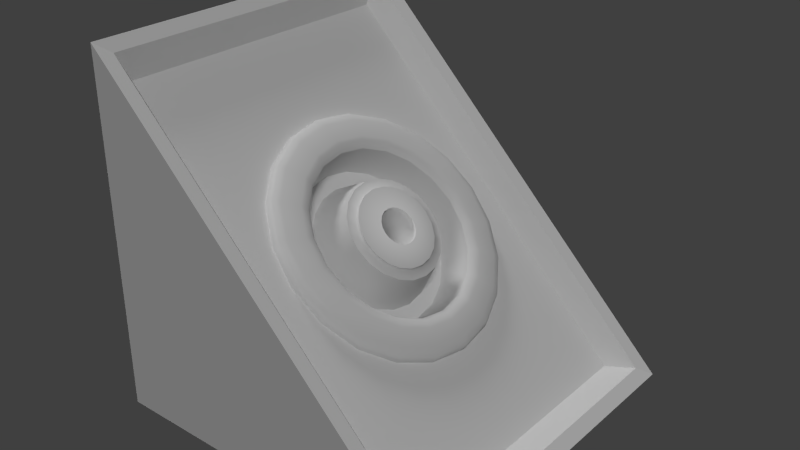 # Source: IonThrusterSlanted.blend  (saved by Blender 2.71.0; exported with 4.5.12 LTS)
import bpy
from mathutils import Matrix  # noqa: F401  (used for matrix-valued properties, if any)

bpy.ops.wm.read_factory_settings(use_empty=True)
scene = bpy.context.scene
scene.name = 'Scene'

# ---- collections
col_collection_1 = bpy.data.collections.new('Collection 1'); scene.collection.children.link(col_collection_1)

# ---- materials (node trees are filled in below, after node groups)
mat_colorable = bpy.data.materials.new('Colorable')
mat_colorable.alpha_threshold = 0.0
mat_colorable.use_transparent_shadow = False
mat_colorable.roughness = 0.5
mat_colorable.line_color = (0.0, 0.0, 0.0, 1.0)
mat_thrustsign = bpy.data.materials.new('ThrustSign')
mat_thrustsign.alpha_threshold = 0.0
mat_thrustsign.use_transparent_shadow = False
mat_thrustsign.roughness = 0.5
mat_thrustsign.line_color = (0.0, 0.0, 0.0, 1.0)
mat_emissive = bpy.data.materials.new('Emissive')
mat_emissive.alpha_threshold = 0.0
mat_emissive.use_transparent_shadow = False
mat_emissive.roughness = 0.5
mat_emissive.line_color = (0.0, 0.0, 0.0, 1.0)
mat_base = bpy.data.materials.new('Base')
mat_base.alpha_threshold = 0.0
mat_base.use_transparent_shadow = False
mat_base.roughness = 0.5
mat_base.line_color = (0.0, 0.0, 0.0, 1.0)

# ---- material node trees

# ---- world
world_world = bpy.data.worlds.new('World'); scene.world = world_world
world_world.color = (0.05088, 0.05088, 0.05088)
world_world.use_sun_shadow = False
world_world.sun_shadow_jitter_overblur = 0.0
world_world.cycles.sampling_method = 'MANUAL'
world_world.cycles.sample_map_resolution = 256

# ---- lights
light_sun = bpy.data.lights.new('Sun', 'SUN')
light_sun.transmission_factor = 0.0
light_sun.angle = 0.1993
light_sun.energy = 1.0
light_sun.shadow_buffer_clip_start = 0.5
light_sun.shadow_soft_size = 0.1
light_sun.shadow_cascade_max_distance = 1000.0
light_sun.cycles.use_multiple_importance_sampling = False
light_sun_001 = bpy.data.lights.new('Sun.001', 'SUN')
light_sun_001.transmission_factor = 0.0
light_sun_001.angle = 0.1993
light_sun_001.energy = 1.0
light_sun_001.shadow_buffer_clip_start = 0.5
light_sun_001.shadow_soft_size = 0.1
light_sun_001.shadow_cascade_max_distance = 1000.0
light_sun_001.cycles.use_multiple_importance_sampling = False

# ---- meshes
me_cube_002 = bpy.data.meshes.new('Cube.002')
me_cube_002.from_pydata([(-1.25, -1.25, 1.25), (-1.25, 1.25, 1.25), (-1.25, 1.25, -1.25), (-1.25, -1.25, -1.25), (-1.183, -1.046, 0.9778), (-1.183, 1.044, 0.9779), (-0.1015, -1.046, -0.1062), (-1.183, -0.001074, 0.9779), (-0.1015, 1.044, -0.1062), (0.9804, -0.001165, -1.19), (0.9804, 1.044, -1.19), (1.25, -1.25, -1.25), (1.25, 1.25, -1.25), (0.9805, -1.046, -1.19), (-0.4962, -0.5501, 0.2883), (-0.4962, 0.5501, 0.2883), (0.2883, -0.5501, -0.4962), (0.2883, 0.5501, -0.4962), (-0.6356, 0.0, 0.4277), (-0.104, -0.7456, -0.104), (-0.104, 0.7456, -0.104), (0.4277, 0.0, -0.6356), (-1.25, 0.0, 1.25), (0.0, 1.25, 0.0), (1.25, 0.0, -1.25), (0.0, -1.25, 0.0), (-1.187, 1.148, 1.174), (-1.187, -1.148, 1.174), (1.168, 1.148, -1.181), (1.168, -1.148, -1.181), (-1.187, 5.021e-10, 1.174), (-0.009603, 1.148, -0.003171), (-0.009603, -1.148, -0.003171), (1.168, 5.021e-10, -1.181), (-1.25, -1.25, -0.125), (-1.25, -1.25, -0.25), (-0.625, -1.25, -0.125), (-0.625, -1.25, -1.25), (-0.625, -1.25, -0.25), (-1.25, 1.25, -0.125), (-0.625, 1.25, -0.125), (-0.625, 1.25, -1.25), (-0.625, 1.25, -0.25), (-1.25, 1.25, -0.25)], [], [(0, 22, 1, 39, 43, 2, 3, 35, 34), (30, 26, 1, 22), (32, 27, 0, 25), (14, 18, 7, 4), (3, 2, 41, 12, 24, 11, 37), (18, 15, 5, 7), (19, 14, 4, 6), (20, 17, 10, 8), (15, 20, 8, 5), (27, 30, 22, 0), (26, 31, 23, 1), (7, 5, 26, 30), (6, 4, 27, 32), (8, 10, 28, 31), (9, 13, 29, 33), (4, 7, 30, 27), (5, 8, 31, 26), (9, 33, 28, 10), (31, 28, 12, 23), (33, 29, 11, 24), (35, 3, 37, 38), (39, 1, 23, 40), (21, 16, 13, 9), (17, 21, 9, 10), (16, 19, 6, 13), (29, 32, 25, 11), (28, 33, 24, 12), (13, 6, 32, 29), (0, 34, 36, 25), (36, 38, 37, 11, 25), (34, 35, 38, 36), (41, 42, 40, 23, 12), (2, 43, 42, 41), (43, 39, 40, 42)])
me_cube_002.polygons.foreach_set('material_index', [0, 0, 0, 0, 0, 0, 0, 0, 0, 0, 0, 0, 0, 0, 0, 0, 0, 0, 0, 0, 0, 0, 0, 0, 0, 0, 0, 0, 0, 0, 1, 0, 0, 1])
_uv = me_cube_002.uv_layers.new(name='UVMap')
_uv.uv.foreach_set('vector', [0.025, 0.025, 0.125, 0.025, 0.225, 0.025, 0.225, 0.125, 0.225, 0.175, 0.225, 0.225, 0.025, 0.225, 0.025, 0.175, 0.025, 0.125, 0.125, 0.03049, 0.03276, 0.03049, 0.025, 0.025, 0.125, 0.025, 0.2172, 0.125, 0.2172, 0.03049, 0.225, 0.025, 0.225, 0.125, 0.6795, 0.3154, 0.7522, 0.3414, 0.7522, 0.45, 0.6127, 0.45, 0.025, 0.025, 0.225, 0.025, 0.225, 0.075, 0.225, 0.225, 0.125, 0.225, 0.025, 0.225, 0.025, 0.075, 0.7522, 0.3414, 0.8249, 0.3154, 0.8918, 0.45, 0.7522, 0.45, 0.6537, 0.242, 0.6795, 0.3154, 0.6127, 0.45, 0.6127, 0.242, 0.8508, 0.242, 0.8249, 0.1687, 0.8918, 0.03407, 0.8918, 0.242, 0.8249, 0.3154, 0.8508, 0.242, 0.8918, 0.242, 0.8918, 0.45, 0.2172, 0.03049, 0.125, 0.03049, 0.125, 0.025, 0.225, 0.025, 0.03276, 0.03049, 0.03276, 0.125, 0.025, 0.125, 0.025, 0.025, 0.125, 0.03598, 0.04053, 0.03598, 0.03276, 0.03049, 0.125, 0.03049, 0.2095, 0.125, 0.2095, 0.03598, 0.2172, 0.03049, 0.2172, 0.125, 0.04053, 0.125, 0.04053, 0.214, 0.03276, 0.2195, 0.03276, 0.125, 0.125, 0.214, 0.2095, 0.214, 0.2172, 0.2195, 0.125, 0.2195, 0.2095, 0.03598, 0.125, 0.03598, 0.125, 0.03049, 0.2172, 0.03049, 0.04053, 0.03598, 0.04053, 0.125, 0.03276, 0.125, 0.03276, 0.03049, 0.186, 0.1652, 0.1985, 0.1066, 0.2968, 0.1063, 0.276, 0.1687, 0.03276, 0.125, 0.03276, 0.2195, 0.025, 0.225, 0.025, 0.125, 0.125, 0.2195, 0.2172, 0.2195, 0.225, 0.225, 0.125, 0.225, 0.175, 0.025, 0.225, 0.025, 0.225, 0.075, 0.145, 0.075, 0.25, 0.07501, 0.3, 0.07501, 0.25, 0.125, 0.25, 0.1, 0.7522, 0.1427, 0.6795, 0.1687, 0.6127, 0.03407, 0.7522, 0.03407, 0.8249, 0.1687, 0.7522, 0.1427, 0.7522, 0.03407, 0.8918, 0.03407, 0.6795, 0.1687, 0.6537, 0.242, 0.6127, 0.242, 0.6127, 0.03407, 0.2172, 0.2195, 0.2172, 0.125, 0.225, 0.125, 0.225, 0.225, 0.03276, 0.2195, 0.125, 0.2195, 0.125, 0.225, 0.025, 0.225, 0.2095, 0.214, 0.2095, 0.125, 0.2172, 0.125, 0.2172, 0.2195, 0.025, 0.025, 0.125, 0.025, 0.125, 0.075, 0.125, 0.125, 0.125, 0.075, 0.145, 0.075, 0.225, 0.075, 0.225, 0.225, 0.125, 0.125, -0.1087, 0.3464, -0.1087, 0.07867, 0.7962, 0.07867, 0.7962, 0.3464, 0.2, 0.1, 0.225, 0.1, 0.25, 0.1, 0.25, 0.125, 0.2, 0.175, 0.2, 0.07501, 0.225, 0.07501, 0.225, 0.1, 0.2, 0.1, 1.087, 0.6163, 1.087, 0.9088, 0.1719, 0.9088, 0.1719, 0.6163])
me_cube_002.materials.append(mat_colorable)
me_cube_002.materials.append(mat_thrustsign)
me_cube_002.use_remesh_preserve_volume = False
me_cube_002.use_remesh_preserve_attributes = False
me_cube_002.use_mirror_vertex_groups = False
me_cube_002.update()
me_ionthruster = bpy.data.meshes.new('IonThruster')
me_ionthruster.from_pydata([(-0.1245, 0.875, -0.1245), (0.06665, 0.8322, -0.3157), (0.2391, 0.7079, -0.4882), (0.376, 0.5143, -0.6251), (0.4639, 0.2704, -0.713), (0.4942, -3.825e-08, -0.7433), (0.4639, -0.2704, -0.713), (0.376, -0.5143, -0.6251), (0.2391, -0.7079, -0.4882), (0.06665, -0.8322, -0.3157), (-0.1245, -0.875, -0.1245), (-0.3157, -0.8322, 0.06665), (-0.4882, -0.7079, 0.2391), (-0.6251, -0.5143, 0.376), (-0.713, -0.2704, 0.4639), (-0.7433, 8.449e-07, 0.4942), (-0.713, 0.2704, 0.4639), (-0.6251, 0.5143, 0.376), (-0.4882, 0.7079, 0.2391), (-0.3157, 0.8322, 0.06665), (-0.2791, -0.2181, 0.1454), (0.1826, -0.1147, -0.3164), (-0.3164, 0.1147, 0.1826), (0.01419, -0.3529, -0.148), (0.08733, 0.3002, -0.2211), (-0.148, 0.3529, 0.01419), (-0.2211, -0.3002, 0.08733), (0.1955, 1.547e-08, -0.3292), (0.1454, 0.2181, -0.2791), (0.1826, 0.1147, -0.3164), (-0.06688, -0.371, -0.06688), (-0.148, -0.3529, 0.01419), (-0.2791, 0.2181, 0.1454), (-0.2211, 0.3002, 0.08733), (-0.06688, 0.371, -0.06688), (0.01419, 0.3529, -0.148), (0.1454, -0.2181, -0.2791), (0.08733, -0.3002, -0.2211), (-0.3164, -0.1147, 0.1826), (-0.3292, 3.188e-07, 0.1955), (0.03903, 0.3411, -0.1177), (-0.03933, 0.3586, -0.03933), (0.1097, 0.2901, -0.1884), (0.1658, 0.2108, -0.2445), (0.2018, 0.1108, -0.2805), (0.2142, 1.911e-08, -0.2929), (0.2018, -0.1108, -0.2805), (0.1658, -0.2108, -0.2445), (0.1097, -0.2901, -0.1884), (0.03903, -0.3411, -0.1177), (-0.03933, -0.3586, -0.03933), (-0.1177, -0.3411, 0.03903), (-0.1884, -0.2901, 0.1097), (-0.2445, -0.2108, 0.1658), (-0.2805, -0.1108, 0.2018), (-0.2929, 3.123e-07, 0.2142), (-0.2805, 0.1108, 0.2018), (-0.2445, 0.2108, 0.1658), (-0.1884, 0.2901, 0.1097), (-0.1177, 0.3411, 0.03903), (0.02376, 0.2746, -0.1024), (-0.03933, 0.2888, -0.03933), (0.08068, 0.2336, -0.1593), (0.1258, 0.1697, -0.2045), (0.1548, 0.08923, -0.2335), (0.1648, 3.334e-08, -0.2435), (0.1548, -0.08923, -0.2335), (0.1258, -0.1697, -0.2045), (0.08068, -0.2336, -0.1593), (0.02376, -0.2746, -0.1024), (-0.03933, -0.2888, -0.03933), (-0.1024, -0.2746, 0.02376), (-0.1593, -0.2336, 0.08068), (-0.2045, -0.1697, 0.1258), (-0.2335, -0.08923, 0.1548), (-0.2435, 2.28e-07, 0.1648), (-0.2335, 0.08923, 0.1548), (-0.2045, 0.1697, 0.1258), (-0.1593, 0.2336, 0.08068), (-0.1024, 0.2746, 0.02376), (0.04147, 0.2746, -0.08472), (-0.02163, 0.2888, -0.02163), (0.09838, 0.2336, -0.1416), (0.1436, 0.1697, -0.1868), (0.1726, 0.08923, -0.2158), (0.1825, 3.334e-08, -0.2258), (0.1726, -0.08923, -0.2158), (0.1436, -0.1697, -0.1868), (0.09838, -0.2336, -0.1416), (0.04147, -0.2746, -0.08472), (-0.02163, -0.2888, -0.02163), (-0.08472, -0.2746, 0.04147), (-0.1416, -0.2336, 0.09838), (-0.1868, -0.1697, 0.1436), (-0.2158, -0.08923, 0.1726), (-0.2258, 2.28e-07, 0.1825), (-0.2158, 0.08923, 0.1726), (-0.1868, 0.1697, 0.1436), (-0.1416, 0.2336, 0.09838), (-0.08472, 0.2746, 0.04147), (0.01932, 0.1241, -0.0377), (-0.009189, 0.1305, -0.009189), (0.04504, 0.1056, -0.06342), (0.06545, 0.07669, -0.08383), (0.07855, 0.04032, -0.09693), (0.08307, 4.409e-08, -0.1014), (0.07855, -0.04032, -0.09693), (0.06545, -0.07669, -0.08383), (0.04504, -0.1056, -0.06342), (0.01932, -0.1241, -0.0377), (-0.009189, -0.1305, -0.009189), (-0.0377, -0.1241, 0.01932), (-0.06342, -0.1056, 0.04504), (-0.08383, -0.07669, 0.06545), (-0.09693, -0.04032, 0.07855), (-0.1014, 2.141e-08, 0.08307), (-0.09693, 0.04032, 0.07855), (-0.08382, 0.07669, 0.06545), (-0.06342, 0.1056, 0.04504), (-0.0377, 0.1241, 0.01932), (0.01932, 0.1241, -0.0377), (-0.009189, 0.1305, -0.009189), (0.04504, 0.1056, -0.06342), (0.06545, 0.07669, -0.08383), (0.07855, 0.04032, -0.09693), (0.08307, 4.409e-08, -0.1014), (0.07855, -0.04032, -0.09693), (0.06545, -0.07669, -0.08383), (0.04504, -0.1056, -0.06342), (0.01932, -0.1241, -0.0377), (-0.009189, -0.1305, -0.009189), (-0.0377, -0.1241, 0.01932), (-0.06342, -0.1056, 0.04504), (-0.08383, -0.07669, 0.06545), (-0.09693, -0.04032, 0.07855), (-0.1014, 2.141e-08, 0.08307), (-0.09693, 0.04032, 0.07855), (-0.08382, 0.07669, 0.06545), (-0.06342, 0.1056, 0.04504), (-0.0377, 0.1241, 0.01932), (0.01932, 0.1241, -0.0377), (-0.009189, 0.1305, -0.009189), (0.04504, 0.1056, -0.06342), (0.06545, 0.07669, -0.08383), (0.07855, 0.04032, -0.09693), (0.08307, 4.409e-08, -0.1014), (0.07855, -0.04032, -0.09693), (0.06545, -0.07669, -0.08383), (0.04504, -0.1056, -0.06342), (0.01932, -0.1241, -0.0377), (-0.009189, -0.1305, -0.009189), (-0.0377, -0.1241, 0.01932), (-0.06342, -0.1056, 0.04504), (-0.08383, -0.07669, 0.06545), (-0.09693, -0.04032, 0.07855), (-0.1014, 2.141e-08, 0.08307), (-0.09693, 0.04032, 0.07855), (-0.08382, 0.07669, 0.06545), (-0.06342, 0.1056, 0.04504), (-0.0377, 0.1241, 0.01932), (-0.003447, 0.1241, -0.06046), (-0.03196, 0.1305, -0.03196), (0.02227, 0.1056, -0.08618), (0.04268, 0.07669, -0.1066), (0.05578, 0.04032, -0.1197), (0.0603, 4.409e-08, -0.1242), (0.05578, -0.04032, -0.1197), (0.04268, -0.07669, -0.1066), (0.02227, -0.1056, -0.08618), (-0.003447, -0.1241, -0.06046), (-0.03196, -0.1305, -0.03196), (-0.06046, -0.1241, -0.003447), (-0.08618, -0.1056, 0.02227), (-0.1066, -0.07669, 0.04268), (-0.1197, -0.04032, 0.05578), (-0.1242, 2.141e-08, 0.0603), (-0.1197, 0.04032, 0.05578), (-0.1066, 0.07669, 0.04268), (-0.08618, 0.1056, 0.02227), (-0.06046, 0.1241, -0.003447), (-0.1157, 0.5244, -0.3566), (-0.2362, 0.5514, -0.2362), (-0.007006, 0.4461, -0.4653), (0.07925, 0.3241, -0.5516), (0.1346, 0.1704, -0.607), (0.1537, 8.261e-09, -0.626), (0.1346, -0.1704, -0.607), (0.07925, -0.3241, -0.5516), (-0.007006, -0.4461, -0.4653), (-0.1157, -0.5244, -0.3566), (-0.2362, -0.5514, -0.2362), (-0.3566, -0.5244, -0.1157), (-0.4653, -0.4461, -0.007005), (-0.5516, -0.3241, 0.07925), (-0.607, -0.1704, 0.1346), (-0.626, 5.505e-07, 0.1537), (-0.607, 0.1704, 0.1346), (-0.5516, 0.3241, 0.07925), (-0.4653, 0.4461, -0.007006), (-0.3566, 0.5244, -0.1157), (-0.1384, 0.4255, -0.3339), (-0.2362, 0.4474, -0.2362), (-0.05024, 0.3619, -0.4221), (0.01975, 0.263, -0.4921), (0.06468, 0.1382, -0.537), (0.08016, -6.924e-09, -0.5525), (0.06468, -0.1382, -0.537), (0.01975, -0.263, -0.4921), (-0.05024, -0.3619, -0.4221), (-0.1384, -0.4255, -0.3339), (-0.2362, -0.4474, -0.2362), (-0.3339, -0.4255, -0.1384), (-0.4221, -0.3619, -0.05024), (-0.4921, -0.263, 0.01975), (-0.537, -0.1382, 0.06468), (-0.5525, 3.588e-07, 0.08016), (-0.537, 0.1382, 0.06468), (-0.4921, 0.263, 0.01975), (-0.4221, 0.3619, -0.05024), (-0.3339, 0.4255, -0.1384), (-0.05331, 0.8068, -0.05331), (-0.08575, 0.875, -0.08575), (-0.0648, 0.8551, -0.0648), (0.1054, 0.8322, -0.2769), (0.123, 0.7673, -0.2296), (0.122, 0.8132, -0.2516), (0.2779, 0.7079, -0.4494), (0.282, 0.6527, -0.3886), (0.2906, 0.6918, -0.4202), (0.4148, 0.5143, -0.5863), (0.4082, 0.4742, -0.5148), (0.4243, 0.5026, -0.5539), (0.5027, 0.2704, -0.6742), (0.4893, 0.2493, -0.5959), (0.5102, 0.2642, -0.6398), (0.533, -3.825e-08, -0.7045), (0.5172, -3.129e-08, -0.6238), (0.5398, -3.626e-08, -0.6694), (0.5027, -0.2704, -0.6742), (0.4893, -0.2493, -0.5959), (0.5102, -0.2642, -0.6398), (0.4148, -0.5143, -0.5863), (0.4082, -0.4742, -0.5148), (0.4243, -0.5026, -0.5539), (0.2779, -0.7079, -0.4494), (0.282, -0.6527, -0.3886), (0.2906, -0.6918, -0.4202), (0.1054, -0.8322, -0.2769), (0.123, -0.7673, -0.2296), (0.122, -0.8132, -0.2516), (-0.08575, -0.875, -0.08575), (-0.05331, -0.8068, -0.05331), (-0.0648, -0.8551, -0.0648), (-0.2769, -0.8322, 0.1054), (-0.2296, -0.7673, 0.123), (-0.2516, -0.8132, 0.122), (-0.4494, -0.7079, 0.2779), (-0.3886, -0.6527, 0.282), (-0.4202, -0.6918, 0.2906), (-0.5863, -0.5143, 0.4148), (-0.5148, -0.4742, 0.4082), (-0.5539, -0.5026, 0.4243), (-0.6742, -0.2704, 0.5027), (-0.5959, -0.2493, 0.4893), (-0.6398, -0.2642, 0.5102), (-0.7045, 8.449e-07, 0.533), (-0.6238, 7.79e-07, 0.5172), (-0.6694, 8.257e-07, 0.5398), (-0.6742, 0.2704, 0.5027), (-0.5959, 0.2493, 0.4893), (-0.6398, 0.2642, 0.5102), (-0.5863, 0.5143, 0.4148), (-0.5148, 0.4742, 0.4082), (-0.5539, 0.5026, 0.4243), (-0.4494, 0.7079, 0.2779), (-0.3886, 0.6527, 0.282), (-0.4202, 0.6918, 0.2906), (-0.2769, 0.8322, 0.1054), (-0.2296, 0.7673, 0.123), (-0.2516, 0.8132, 0.122), (0.1036, 0.6432, -0.1919), (0.06434, 0.5708, -0.1979), (0.08794, 0.5951, -0.1855), (-0.06679, 0.6002, -0.06679), (-0.04413, 0.6763, -0.04413), (-0.04878, 0.6257, -0.04878), (0.2369, 0.5471, -0.3252), (0.1826, 0.4855, -0.3162), (0.2113, 0.5062, -0.3088), (0.3427, 0.3975, -0.431), (0.2765, 0.3528, -0.4101), (0.3092, 0.3678, -0.4067), (0.4106, 0.209, -0.4989), (0.3368, 0.1855, -0.4704), (0.372, 0.1934, -0.4696), (0.434, -1.796e-08, -0.5223), (0.3576, -8.306e-09, -0.4911), (0.3937, -1.222e-08, -0.4912), (0.4106, -0.209, -0.4989), (0.3368, -0.1855, -0.4704), (0.372, -0.1934, -0.4696), (0.3427, -0.3975, -0.431), (0.2765, -0.3528, -0.4101), (0.3092, -0.3678, -0.4067), (0.2369, -0.5471, -0.3252), (0.1826, -0.4855, -0.3162), (0.2113, -0.5062, -0.3088), (0.1036, -0.6432, -0.1919), (0.06434, -0.5708, -0.1979), (0.08794, -0.5951, -0.1855), (-0.04413, -0.6763, -0.04413), (-0.06679, -0.6002, -0.06679), (-0.04878, -0.6257, -0.04878), (-0.1919, -0.6432, 0.1036), (-0.1979, -0.5708, 0.06434), (-0.1855, -0.5951, 0.08794), (-0.3252, -0.5471, 0.2369), (-0.3162, -0.4855, 0.1826), (-0.3088, -0.5062, 0.2113), (-0.431, -0.3975, 0.3427), (-0.4101, -0.3528, 0.2765), (-0.4067, -0.3678, 0.3092), (-0.4989, -0.209, 0.4106), (-0.4704, -0.1855, 0.3368), (-0.4696, -0.1934, 0.372), (-0.5223, 6.529e-07, 0.434), (-0.4911, 5.819e-07, 0.3576), (-0.4912, 6.048e-07, 0.3937), (-0.4989, 0.209, 0.4106), (-0.4704, 0.1855, 0.3368), (-0.4696, 0.1934, 0.372), (-0.431, 0.3975, 0.3427), (-0.4101, 0.3528, 0.2765), (-0.4067, 0.3678, 0.3092), (-0.3252, 0.5471, 0.2369), (-0.3162, 0.4855, 0.1826), (-0.3088, 0.5062, 0.2113), (-0.1919, 0.6432, 0.1036), (-0.1979, 0.5708, 0.06434), (-0.1855, 0.5951, 0.08794)], [], [(19, 277, 221, 0), (280, 286, 227, 224), (286, 289, 230, 227), (289, 292, 233, 230), (292, 295, 236, 233), (295, 298, 239, 236), (298, 301, 242, 239), (301, 304, 245, 242), (304, 307, 248, 245), (307, 310, 251, 248), (310, 313, 254, 251), (313, 316, 257, 254), (316, 319, 260, 257), (319, 322, 263, 260), (322, 325, 266, 263), (325, 328, 269, 266), (328, 331, 272, 269), (331, 334, 275, 272), (11, 253, 256, 12), (337, 284, 220, 278), (334, 337, 278, 275), (63, 62, 82, 83), (3, 229, 232, 4), (14, 262, 265, 15), (6, 238, 241, 7), (17, 271, 274, 18), (284, 280, 224, 220), (2, 226, 229, 3), (9, 247, 250, 10), (12, 256, 259, 13), (4, 232, 235, 5), (15, 265, 268, 16), (18, 274, 277, 19), (7, 241, 244, 8), (10, 250, 253, 11), (13, 259, 262, 14), (5, 235, 238, 6), (16, 268, 271, 17), (281, 283, 181, 180), (8, 244, 247, 9), (329, 326, 195, 196), (35, 24, 202, 200), (308, 305, 188, 189), (33, 25, 219, 218), (338, 335, 198, 199), (287, 281, 180, 182), (31, 26, 212, 211), (317, 314, 191, 192), (29, 27, 205, 204), (296, 293, 184, 185), (38, 39, 215, 214), (326, 323, 194, 195), (36, 37, 208, 207), (305, 302, 187, 188), (34, 35, 200, 201), (32, 33, 218, 217), (30, 31, 211, 210), (335, 332, 197, 198), (28, 29, 204, 203), (314, 311, 190, 191), (61, 60, 40, 41), (60, 62, 42, 40), (62, 63, 43, 42), (63, 64, 44, 43), (64, 65, 45, 44), (65, 66, 46, 45), (66, 67, 47, 46), (67, 68, 48, 47), (68, 69, 49, 48), (69, 70, 50, 49), (70, 71, 51, 50), (71, 72, 52, 51), (72, 73, 53, 52), (73, 74, 54, 53), (74, 75, 55, 54), (75, 76, 56, 55), (76, 77, 57, 56), (77, 78, 58, 57), (78, 79, 59, 58), (79, 61, 41, 59), (105, 104, 144, 145), (74, 73, 93, 94), (60, 61, 81, 80), (72, 71, 91, 92), (70, 69, 89, 90), (79, 78, 98, 99), (68, 67, 87, 88), (77, 76, 96, 97), (66, 65, 85, 86), (64, 63, 83, 84), (75, 74, 94, 95), (62, 60, 80, 82), (73, 72, 92, 93), (71, 70, 90, 91), (61, 79, 99, 81), (69, 68, 88, 89), (78, 77, 97, 98), (67, 66, 86, 87), (65, 64, 84, 85), (76, 75, 95, 96), (107, 108, 128, 127), (88, 87, 127, 128), (101, 100, 120, 121), (117, 118, 138, 137), (110, 111, 131, 130), (98, 97, 137, 138), (91, 90, 130, 131), (103, 104, 124, 123), (84, 83, 123, 124), (113, 114, 134, 133), (106, 107, 127, 126), (94, 93, 133, 134), (126, 127, 87, 86), (116, 117, 137, 136), (136, 137, 97, 96), (109, 110, 130, 129), (102, 103, 123, 122), (129, 130, 90, 89), (119, 101, 121, 139), (82, 80, 120, 122), (122, 123, 83, 82), (85, 84, 124, 125), (125, 126, 86, 85), (128, 129, 89, 88), (92, 91, 131, 132), (132, 133, 93, 92), (95, 94, 134, 135), (135, 136, 96, 95), (99, 98, 138, 139), (139, 121, 81, 99), (114, 115, 135, 134), (104, 105, 125, 124), (111, 112, 132, 131), (118, 119, 139, 138), (100, 102, 122, 120), (108, 109, 129, 128), (115, 116, 136, 135), (105, 106, 126, 125), (112, 113, 133, 132), (157, 156, 176, 177), (116, 115, 155, 156), (103, 102, 142, 143), (114, 113, 153, 154), (100, 101, 141, 140), (112, 111, 151, 152), (110, 109, 149, 150), (119, 118, 158, 159), (108, 107, 147, 148), (117, 116, 156, 157), (106, 105, 145, 146), (104, 103, 143, 144), (115, 114, 154, 155), (102, 100, 140, 142), (113, 112, 152, 153), (111, 110, 150, 151), (101, 119, 159, 141), (109, 108, 148, 149), (118, 117, 157, 158), (107, 106, 146, 147), (160, 161, 179, 178, 177, 176, 175, 174, 173, 172, 171, 170, 169, 168, 167, 166, 165, 164, 163, 162), (146, 145, 165, 166), (144, 143, 163, 164), (155, 154, 174, 175), (142, 140, 160, 162), (153, 152, 172, 173), (151, 150, 170, 171), (141, 159, 179, 161), (149, 148, 168, 169), (158, 157, 177, 178), (147, 146, 166, 167), (145, 144, 164, 165), (156, 155, 175, 176), (143, 142, 162, 163), (154, 153, 173, 174), (140, 141, 161, 160), (152, 151, 171, 172), (150, 149, 169, 170), (159, 158, 178, 179), (148, 147, 167, 168), (201, 200, 180, 181), (200, 202, 182, 180), (202, 203, 183, 182), (203, 204, 184, 183), (204, 205, 185, 184), (205, 206, 186, 185), (206, 207, 187, 186), (207, 208, 188, 187), (208, 209, 189, 188), (209, 210, 190, 189), (210, 211, 191, 190), (211, 212, 192, 191), (212, 213, 193, 192), (213, 214, 194, 193), (214, 215, 195, 194), (215, 216, 196, 195), (216, 217, 197, 196), (217, 218, 198, 197), (218, 219, 199, 198), (219, 201, 181, 199), (37, 23, 209, 208), (39, 22, 216, 215), (299, 296, 185, 186), (27, 21, 206, 205), (320, 317, 192, 193), (283, 338, 199, 181), (40, 42, 24, 35), (26, 20, 213, 212), (25, 34, 201, 219), (24, 28, 203, 202), (311, 308, 189, 190), (23, 30, 210, 209), (332, 329, 196, 197), (22, 32, 217, 216), (302, 299, 186, 187), (323, 320, 193, 194), (21, 36, 207, 206), (20, 38, 214, 213), (293, 290, 183, 184), (290, 287, 182, 183), (80, 81, 121, 120), (1, 223, 226, 2), (223, 221, 222, 225), (225, 222, 220, 224), (226, 223, 225, 228), (228, 225, 224, 227), (229, 226, 228, 231), (231, 228, 227, 230), (232, 229, 231, 234), (234, 231, 230, 233), (235, 232, 234, 237), (237, 234, 233, 236), (238, 235, 237, 240), (240, 237, 236, 239), (241, 238, 240, 243), (243, 240, 239, 242), (244, 241, 243, 246), (246, 243, 242, 245), (247, 244, 246, 249), (249, 246, 245, 248), (250, 247, 249, 252), (252, 249, 248, 251), (253, 250, 252, 255), (255, 252, 251, 254), (256, 253, 255, 258), (258, 255, 254, 257), (259, 256, 258, 261), (261, 258, 257, 260), (262, 259, 261, 264), (264, 261, 260, 263), (265, 262, 264, 267), (267, 264, 263, 266), (268, 265, 267, 270), (270, 267, 266, 269), (271, 268, 270, 273), (273, 270, 269, 272), (274, 271, 273, 276), (276, 273, 272, 275), (277, 274, 276, 279), (279, 276, 275, 278), (221, 277, 279, 222), (222, 279, 278, 220), (280, 284, 285, 282), (282, 285, 283, 281), (286, 280, 282, 288), (288, 282, 281, 287), (289, 286, 288, 291), (291, 288, 287, 290), (292, 289, 291, 294), (294, 291, 290, 293), (295, 292, 294, 297), (297, 294, 293, 296), (298, 295, 297, 300), (300, 297, 296, 299), (301, 298, 300, 303), (303, 300, 299, 302), (304, 301, 303, 306), (306, 303, 302, 305), (307, 304, 306, 309), (309, 306, 305, 308), (310, 307, 309, 312), (312, 309, 308, 311), (313, 310, 312, 315), (315, 312, 311, 314), (316, 313, 315, 318), (318, 315, 314, 317), (319, 316, 318, 321), (321, 318, 317, 320), (322, 319, 321, 324), (324, 321, 320, 323), (325, 322, 324, 327), (327, 324, 323, 326), (328, 325, 327, 330), (330, 327, 326, 329), (331, 328, 330, 333), (333, 330, 329, 332), (334, 331, 333, 336), (336, 333, 332, 335), (337, 334, 336, 339), (339, 336, 335, 338), (284, 337, 339, 285), (285, 339, 338, 283), (0, 221, 223, 1), (58, 59, 25, 33), (51, 52, 26, 31), (44, 45, 27, 29), (54, 55, 39, 38), (47, 48, 37, 36), (41, 40, 35, 34), (57, 58, 33, 32), (50, 51, 31, 30), (43, 44, 29, 28), (48, 49, 23, 37), (55, 56, 22, 39), (45, 46, 21, 27), (52, 53, 20, 26), (59, 41, 34, 25), (42, 43, 28, 24), (49, 50, 30, 23), (56, 57, 32, 22), (46, 47, 36, 21), (53, 54, 38, 20)])
me_ionthruster.polygons.foreach_set('use_smooth', [True] * 321)
me_ionthruster.polygons.foreach_set('material_index', [2, 0, 0, 0, 0, 0, 0, 0, 0, 0, 0, 0, 0, 0, 0, 0, 0, 0, 2, 0, 0, 0, 2, 2, 2, 2, 0, 2, 2, 2, 2, 2, 2, 2, 2, 2, 2, 2, 1, 2, 1, 1, 1, 1, 1, 1, 1, 1, 1, 1, 1, 1, 1, 1, 1, 1, 1, 1, 1, 1, 2, 2, 2, 2, 2, 2, 2, 2, 2, 2, 2, 2, 2, 2, 2, 2, 2, 2, 2, 2, 0, 0, 0, 0, 0, 0, 0, 0, 0, 0, 0, 0, 0, 0, 0, 0, 0, 0, 0, 0, 0, 0, 0, 0, 0, 0, 0, 0, 0, 0, 0, 0, 0, 0, 0, 0, 0, 0, 0, 0, 0, 0, 0, 0, 0, 0, 0, 0, 0, 0, 0, 0, 0, 0, 0, 0, 0, 0, 0, 0, 0, 0, 0, 0, 0, 0, 0, 0, 0, 0, 0, 0, 0, 0, 0, 0, 0, 0, 0, 1, 0, 0, 0, 0, 0, 0, 0, 0, 0, 0, 0, 0, 0, 0, 0, 0, 0, 0, 0, 1, 1, 1, 1, 1, 1, 1, 1, 1, 1, 1, 1, 1, 1, 1, 1, 1, 1, 1, 1, 1, 1, 1, 1, 1, 1, 2, 1, 1, 1, 1, 1, 1, 1, 1, 1, 1, 1, 1, 1, 0, 2, 0, 0, 0, 0, 0, 0, 0, 0, 0, 0, 0, 0, 0, 0, 0, 0, 0, 0, 0, 0, 0, 0, 0, 0, 0, 0, 0, 0, 0, 0, 0, 0, 0, 0, 0, 0, 0, 0, 0, 0, 0, 0, 0, 0, 0, 0, 0, 0, 0, 0, 0, 0, 0, 0, 0, 0, 0, 0, 0, 0, 0, 0, 0, 0, 0, 0, 0, 0, 0, 0, 0, 0, 0, 0, 0, 0, 0, 0, 0, 0, 2, 2, 2, 2, 2, 2, 2, 2, 2, 2, 2, 2, 2, 2, 2, 2, 2, 2, 2, 2])
_k = set([(40, 41), (40, 42), (41, 59), (42, 43), (43, 44), (44, 45), (45, 46), (46, 47), (47, 48), (48, 49), (49, 50), (50, 51), (51, 52), (52, 53), (53, 54), (54, 55), (55, 56), (56, 57), (57, 58), (58, 59), (80, 81), (80, 82), (81, 99), (82, 83), (83, 84), (84, 85), (85, 86), (86, 87), (87, 88), (88, 89), (89, 90), (90, 91), (91, 92), (92, 93), (93, 94), (94, 95), (95, 96), (96, 97), (97, 98), (98, 99), (180, 181), (180, 182), (181, 199), (182, 183), (183, 184), (184, 185), (185, 186), (186, 187), (187, 188), (188, 189), (189, 190), (190, 191), (191, 192), (192, 193), (193, 194), (194, 195), (195, 196), (196, 197), (197, 198), (198, 199), (200, 201), (200, 202), (201, 219), (202, 203), (203, 204), (204, 205), (205, 206), (206, 207), (207, 208), (208, 209), (209, 210), (210, 211), (211, 212), (212, 213), (213, 214), (214, 215), (215, 216), (216, 217), (217, 218), (218, 219), (281, 283), (281, 287), (283, 338), (287, 290), (290, 293), (293, 296), (296, 299), (299, 302), (302, 305), (305, 308), (308, 311), (311, 314), (314, 317), (317, 320), (320, 323), (323, 326), (326, 329), (329, 332), (332, 335), (335, 338)])
me_ionthruster.attributes.new('sharp_edge', 'BOOLEAN', 'EDGE').data.foreach_set('value', [ (min(e.vertices), max(e.vertices)) in _k for e in me_ionthruster.edges])
_uv = me_ionthruster.uv_layers.new(name='UVMap')
_uv.uv.foreach_set('vector', [0.5868, 0.3026, 0.5833, 0.2956, 0.605, 0.2885, 0.6061, 0.2962, 0.1843, 0.1713, 0.2044, 0.1779, 0.2023, 0.191, 0.1782, 0.1831, 0.2044, 0.1779, 0.2256, 0.1779, 0.2277, 0.1911, 0.2023, 0.191, 0.2256, 0.1779, 0.2458, 0.1714, 0.2519, 0.1833, 0.2277, 0.1911, 0.2458, 0.1714, 0.263, 0.1589, 0.2724, 0.1683, 0.2519, 0.1833, 0.263, 0.1589, 0.2755, 0.1417, 0.2874, 0.1477, 0.2724, 0.1683, 0.2755, 0.1417, 0.282, 0.1215, 0.2951, 0.1236, 0.2874, 0.1477, 0.282, 0.1215, 0.2819, 0.1004, 0.295, 0.09827, 0.2951, 0.1236, 0.2819, 0.1004, 0.2754, 0.08039, 0.2871, 0.07434, 0.295, 0.09827, 0.2754, 0.08039, 0.263, 0.06347, 0.2722, 0.05411, 0.2871, 0.07434, 0.263, 0.06347, 0.246, 0.05132, 0.2518, 0.03956, 0.2722, 0.05411, 0.246, 0.05132, 0.2259, 0.04519, 0.2279, 0.03202, 0.2518, 0.03956, 0.2259, 0.04519, 0.2045, 0.04523, 0.2025, 0.03204, 0.2279, 0.03202, 0.2045, 0.04523, 0.1843, 0.05158, 0.1784, 0.03974, 0.2025, 0.03204, 0.1843, 0.05158, 0.1672, 0.06382, 0.1579, 0.05448, 0.1784, 0.03974, 0.1672, 0.06382, 0.1549, 0.08077, 0.1431, 0.07479, 0.1579, 0.05448, 0.1549, 0.08077, 0.1484, 0.1007, 0.1353, 0.09869, 0.1431, 0.07479, 0.1484, 0.1007, 0.1484, 0.1218, 0.1353, 0.1238, 0.1353, 0.09869, 0.6062, 0.4259, 0.6049, 0.4336, 0.5832, 0.4266, 0.5869, 0.4197, 0.1548, 0.1418, 0.1672, 0.1589, 0.1578, 0.1682, 0.143, 0.1478, 0.1484, 0.1218, 0.1548, 0.1418, 0.143, 0.1478, 0.1353, 0.1238, 0.3956, 0.05913, 0.4124, 0.05921, 0.4113, 0.06688, 0.3969, 0.06679, 0.6615, 0.3145, 0.6672, 0.3092, 0.6798, 0.3278, 0.6728, 0.3309, 0.5584, 0.3912, 0.5513, 0.3946, 0.5443, 0.3728, 0.5521, 0.3716, 0.6773, 0.3705, 0.685, 0.3717, 0.6791, 0.3934, 0.6722, 0.3901, 0.5583, 0.3315, 0.5513, 0.3278, 0.5648, 0.3092, 0.5703, 0.3148, 0.1672, 0.1589, 0.1843, 0.1713, 0.1782, 0.1831, 0.1578, 0.1682, 0.6455, 0.3025, 0.6492, 0.2958, 0.6672, 0.3092, 0.6615, 0.3145, 0.6453, 0.4191, 0.6488, 0.4259, 0.6275, 0.4333, 0.6263, 0.4257, 0.5869, 0.4197, 0.5832, 0.4266, 0.5648, 0.4132, 0.5704, 0.4078, 0.6728, 0.3309, 0.6798, 0.3278, 0.6858, 0.3493, 0.6782, 0.3501, 0.5521, 0.3716, 0.5443, 0.3728, 0.5443, 0.3497, 0.552, 0.3511, 0.5703, 0.3148, 0.5648, 0.3092, 0.5833, 0.2956, 0.5868, 0.3026, 0.6722, 0.3901, 0.6791, 0.3934, 0.6667, 0.4122, 0.6611, 0.4068, 0.6263, 0.4257, 0.6275, 0.4333, 0.6049, 0.4336, 0.6062, 0.4259, 0.5704, 0.4078, 0.5648, 0.4132, 0.5513, 0.3946, 0.5584, 0.3912, 0.6782, 0.3501, 0.6858, 0.3493, 0.685, 0.3717, 0.6773, 0.3705, 0.552, 0.3511, 0.5443, 0.3497, 0.5513, 0.3278, 0.5583, 0.3315, 0.5764, 0.5834, 0.6111, 0.558, 0.6454, 0.6218, 0.6286, 0.6334, 0.6611, 0.4068, 0.6667, 0.4122, 0.6488, 0.4259, 0.6453, 0.4191, 0.7713, 0.5831, 0.7967, 0.618, 0.7327, 0.6523, 0.721, 0.6354, 0.6618, 0.6669, 0.6583, 0.6714, 0.6271, 0.6556, 0.6371, 0.6423, 0.6952, 0.8171, 0.652, 0.8169, 0.662, 0.7452, 0.6825, 0.7457, 0.6775, 0.6627, 0.6719, 0.6624, 0.6666, 0.628, 0.6832, 0.6284, 0.6521, 0.5446, 0.6952, 0.5445, 0.6854, 0.6163, 0.665, 0.6158, 0.5512, 0.6183, 0.5764, 0.5834, 0.6286, 0.6334, 0.6163, 0.6497, 0.6858, 0.6946, 0.6894, 0.6901, 0.7205, 0.706, 0.7104, 0.7193, 0.7967, 0.7435, 0.7713, 0.7784, 0.7189, 0.7282, 0.7314, 0.7119, 0.6561, 0.6827, 0.6573, 0.6883, 0.626, 0.7038, 0.6213, 0.6879, 0.5511, 0.7432, 0.5379, 0.7022, 0.6091, 0.6895, 0.6149, 0.7091, 0.6918, 0.6789, 0.6903, 0.6733, 0.7216, 0.6577, 0.7264, 0.6736, 0.7967, 0.618, 0.8101, 0.6591, 0.7386, 0.672, 0.7327, 0.6523, 0.6646, 0.6968, 0.6699, 0.6989, 0.6642, 0.7331, 0.6486, 0.7276, 0.652, 0.8169, 0.6111, 0.8035, 0.6427, 0.7384, 0.662, 0.7452, 0.6664, 0.6638, 0.6618, 0.6669, 0.6371, 0.6423, 0.6508, 0.6328, 0.6828, 0.6648, 0.6775, 0.6627, 0.6832, 0.6284, 0.6989, 0.6339, 0.681, 0.6977, 0.6858, 0.6946, 0.7104, 0.7193, 0.6968, 0.7287, 0.6952, 0.5445, 0.7363, 0.5577, 0.7047, 0.623, 0.6854, 0.6163, 0.6563, 0.6768, 0.6561, 0.6827, 0.6213, 0.6879, 0.6217, 0.6712, 0.7713, 0.7784, 0.7363, 0.8038, 0.7021, 0.7398, 0.7189, 0.7282, 0.8473, 0.2739, 0.8735, 0.2551, 0.8913, 0.2728, 0.8587, 0.2962, 0.8735, 0.2551, 0.8926, 0.2291, 0.9149, 0.2404, 0.8913, 0.2728, 0.8926, 0.2291, 0.9027, 0.1985, 0.9275, 0.2023, 0.9149, 0.2404, 0.9027, 0.1985, 0.9029, 0.1663, 0.9276, 0.1622, 0.9275, 0.2023, 0.9029, 0.1663, 0.8931, 0.1355, 0.9154, 0.1241, 0.9276, 0.1622, 0.8931, 0.1355, 0.8743, 0.1094, 0.8919, 0.09154, 0.9154, 0.1241, 0.8743, 0.1094, 0.8483, 0.09025, 0.8596, 0.06786, 0.8919, 0.09154, 0.8483, 0.09025, 0.8177, 0.08011, 0.8215, 0.05534, 0.8596, 0.06786, 0.8177, 0.08011, 0.7854, 0.07993, 0.7814, 0.05519, 0.8215, 0.05534, 0.7854, 0.07993, 0.7547, 0.08973, 0.7432, 0.06744, 0.7814, 0.05519, 0.7547, 0.08973, 0.7285, 0.1085, 0.7107, 0.09089, 0.7432, 0.06744, 0.7285, 0.1085, 0.7094, 0.1345, 0.687, 0.1232, 0.7107, 0.09089, 0.7094, 0.1345, 0.6993, 0.1651, 0.6745, 0.1613, 0.687, 0.1232, 0.6993, 0.1651, 0.6991, 0.1974, 0.6743, 0.2014, 0.6745, 0.1613, 0.6991, 0.1974, 0.7089, 0.2281, 0.6866, 0.2396, 0.6743, 0.2014, 0.7089, 0.2281, 0.7277, 0.2543, 0.71, 0.2721, 0.6866, 0.2396, 0.7277, 0.2543, 0.7537, 0.2734, 0.7424, 0.2958, 0.71, 0.2721, 0.7537, 0.2734, 0.7843, 0.2835, 0.7805, 0.3083, 0.7424, 0.2958, 0.7843, 0.2835, 0.8165, 0.2837, 0.8206, 0.3085, 0.7805, 0.3083, 0.8165, 0.2837, 0.8473, 0.2739, 0.8587, 0.2962, 0.8206, 0.3085, 0.3893, 0.09747, 0.3945, 0.09371, 0.3945, 0.09381, 0.3893, 0.09755, 0.4287, 0.1604, 0.4126, 0.1657, 0.4112, 0.158, 0.425, 0.1535, 0.4284, 0.06444, 0.4419, 0.07429, 0.4366, 0.07987, 0.425, 0.07139, 0.3956, 0.1657, 0.3795, 0.1604, 0.3829, 0.1534, 0.3967, 0.158, 0.3658, 0.1504, 0.3558, 0.1367, 0.3628, 0.1331, 0.3712, 0.1448, 0.4519, 0.08782, 0.4572, 0.1037, 0.4495, 0.1051, 0.445, 0.09148, 0.3507, 0.1206, 0.3507, 0.1037, 0.3584, 0.1048, 0.3584, 0.1193, 0.4573, 0.1206, 0.4522, 0.1367, 0.4452, 0.1333, 0.4496, 0.1195, 0.356, 0.08769, 0.3659, 0.0741, 0.3715, 0.07952, 0.363, 0.09113, 0.3796, 0.06426, 0.3956, 0.05913, 0.3969, 0.06679, 0.3832, 0.07114, 0.4424, 0.1504, 0.4287, 0.1604, 0.425, 0.1535, 0.4367, 0.145, 0.4124, 0.05921, 0.4284, 0.06444, 0.425, 0.07139, 0.4113, 0.06688, 0.4126, 0.1657, 0.3956, 0.1657, 0.3967, 0.158, 0.4112, 0.158, 0.3795, 0.1604, 0.3658, 0.1504, 0.3712, 0.1448, 0.3829, 0.1534, 0.4419, 0.07429, 0.4519, 0.08782, 0.445, 0.09148, 0.4366, 0.07987, 0.3558, 0.1367, 0.3507, 0.1206, 0.3584, 0.1193, 0.3628, 0.1331, 0.4572, 0.1037, 0.4573, 0.1206, 0.4496, 0.1195, 0.4495, 0.1051, 0.3507, 0.1037, 0.356, 0.08769, 0.363, 0.09113, 0.3584, 0.1048, 0.3659, 0.0741, 0.3796, 0.06426, 0.3832, 0.07114, 0.3715, 0.07952, 0.4522, 0.1367, 0.4424, 0.1504, 0.4367, 0.145, 0.4452, 0.1333, 0.3835, 0.1089, 0.3835, 0.1154, 0.3834, 0.1154, 0.3833, 0.1088, 0.3584, 0.1193, 0.3584, 0.1048, 0.3833, 0.1088, 0.3834, 0.1154, 0.4186, 0.09781, 0.4133, 0.09396, 0.4134, 0.09386, 0.4187, 0.09773, 0.4246, 0.1157, 0.4245, 0.1092, 0.4247, 0.1092, 0.4247, 0.1157, 0.3893, 0.1269, 0.3946, 0.1308, 0.3946, 0.1309, 0.3893, 0.127, 0.4495, 0.1051, 0.4496, 0.1195, 0.4247, 0.1157, 0.4247, 0.1092, 0.3829, 0.1534, 0.3712, 0.1448, 0.3893, 0.127, 0.3946, 0.1309, 0.4007, 0.09179, 0.3945, 0.09371, 0.3944, 0.09361, 0.4006, 0.09168, 0.3832, 0.07114, 0.3969, 0.06679, 0.4006, 0.09168, 0.3944, 0.09361, 0.4074, 0.1329, 0.4136, 0.1309, 0.4136, 0.131, 0.4074, 0.133, 0.3855, 0.1027, 0.3835, 0.1089, 0.3833, 0.1088, 0.3854, 0.1026, 0.425, 0.1535, 0.4112, 0.158, 0.4074, 0.133, 0.4136, 0.131, 0.3854, 0.1026, 0.3833, 0.1088, 0.3584, 0.1048, 0.363, 0.09113, 0.4226, 0.1218, 0.4246, 0.1157, 0.4247, 0.1157, 0.4228, 0.1219, 0.4228, 0.1219, 0.4247, 0.1157, 0.4496, 0.1195, 0.4452, 0.1333, 0.3855, 0.1216, 0.3893, 0.1269, 0.3893, 0.127, 0.3854, 0.1216, 0.4071, 0.09188, 0.4007, 0.09179, 0.4006, 0.09168, 0.4071, 0.09177, 0.3854, 0.1216, 0.3893, 0.127, 0.3712, 0.1448, 0.3628, 0.1331, 0.4225, 0.103, 0.4186, 0.09781, 0.4187, 0.09773, 0.4226, 0.103, 0.4113, 0.06688, 0.425, 0.07139, 0.4134, 0.09386, 0.4071, 0.09177, 0.4071, 0.09177, 0.4006, 0.09168, 0.3969, 0.06679, 0.4113, 0.06688, 0.3715, 0.07952, 0.3832, 0.07114, 0.3944, 0.09361, 0.3892, 0.09739, 0.3892, 0.09739, 0.3854, 0.1026, 0.363, 0.09113, 0.3715, 0.07952, 0.3834, 0.1154, 0.3854, 0.1216, 0.3628, 0.1331, 0.3584, 0.1193, 0.3967, 0.158, 0.3829, 0.1534, 0.3946, 0.1309, 0.4008, 0.1329, 0.4008, 0.1329, 0.4074, 0.133, 0.4112, 0.158, 0.3967, 0.158, 0.4367, 0.145, 0.425, 0.1535, 0.4136, 0.131, 0.4189, 0.1272, 0.4189, 0.1272, 0.4228, 0.1219, 0.4452, 0.1333, 0.4367, 0.145, 0.445, 0.09148, 0.4495, 0.1051, 0.4247, 0.1092, 0.4226, 0.103, 0.4226, 0.103, 0.4187, 0.09773, 0.4366, 0.07987, 0.445, 0.09148, 0.4136, 0.1309, 0.4188, 0.1271, 0.4189, 0.1272, 0.4136, 0.131, 0.3945, 0.09371, 0.3893, 0.09747, 0.3892, 0.09739, 0.3944, 0.09361, 0.3946, 0.1308, 0.4008, 0.1328, 0.4008, 0.1329, 0.3946, 0.1309, 0.4245, 0.1092, 0.4225, 0.103, 0.4226, 0.103, 0.4247, 0.1092, 0.4133, 0.09396, 0.4071, 0.09188, 0.4071, 0.09177, 0.4134, 0.09386, 0.3835, 0.1154, 0.3855, 0.1216, 0.3854, 0.1216, 0.3834, 0.1154, 0.4188, 0.1271, 0.4226, 0.1218, 0.4228, 0.1219, 0.4189, 0.1272, 0.3893, 0.09747, 0.3855, 0.1027, 0.3854, 0.1026, 0.3892, 0.09739, 0.4008, 0.1328, 0.4074, 0.1329, 0.4074, 0.133, 0.4008, 0.1329, 0.4245, 0.1157, 0.4225, 0.1218, 0.416, 0.1186, 0.4173, 0.1147, 0.4226, 0.1218, 0.4188, 0.1271, 0.4188, 0.127, 0.4225, 0.1218, 0.4007, 0.09179, 0.4071, 0.09188, 0.4071, 0.09199, 0.4007, 0.0919, 0.4136, 0.1309, 0.4074, 0.1329, 0.4074, 0.1327, 0.4135, 0.1308, 0.4133, 0.09396, 0.4186, 0.09781, 0.4185, 0.09789, 0.4133, 0.09406, 0.4008, 0.1328, 0.3946, 0.1308, 0.3947, 0.1306, 0.4009, 0.1327, 0.3893, 0.1269, 0.3855, 0.1216, 0.3856, 0.1215, 0.3894, 0.1268, 0.4225, 0.103, 0.4245, 0.1092, 0.4244, 0.1092, 0.4224, 0.1031, 0.3835, 0.1154, 0.3835, 0.1089, 0.3836, 0.1089, 0.3836, 0.1153, 0.4246, 0.1157, 0.4226, 0.1218, 0.4225, 0.1218, 0.4245, 0.1157, 0.3855, 0.1027, 0.3893, 0.09747, 0.3893, 0.09755, 0.3856, 0.1027, 0.3945, 0.09371, 0.4007, 0.09179, 0.4007, 0.0919, 0.3945, 0.09381, 0.4188, 0.1271, 0.4136, 0.1309, 0.4135, 0.1308, 0.4188, 0.127, 0.4071, 0.09188, 0.4133, 0.09396, 0.4133, 0.09406, 0.4071, 0.09199, 0.4074, 0.1329, 0.4008, 0.1328, 0.4009, 0.1327, 0.4074, 0.1327, 0.3946, 0.1308, 0.3893, 0.1269, 0.3894, 0.1268, 0.3947, 0.1306, 0.4186, 0.09781, 0.4225, 0.103, 0.4224, 0.1031, 0.4185, 0.09789, 0.3855, 0.1216, 0.3835, 0.1154, 0.3836, 0.1153, 0.3856, 0.1215, 0.4245, 0.1092, 0.4246, 0.1157, 0.4245, 0.1157, 0.4244, 0.1092, 0.3835, 0.1089, 0.3855, 0.1027, 0.3856, 0.1027, 0.3836, 0.1089, 0.9152, 0.7462, 0.9294, 0.7565, 0.9398, 0.7708, 0.9452, 0.7875, 0.9452, 0.8052, 0.9398, 0.8219, 0.9294, 0.8362, 0.9152, 0.8465, 0.8984, 0.852, 0.8808, 0.852, 0.864, 0.8465, 0.8498, 0.8362, 0.8394, 0.8219, 0.834, 0.8052, 0.834, 0.7875, 0.8394, 0.7708, 0.8498, 0.7565, 0.864, 0.7462, 0.8808, 0.7407, 0.8984, 0.7407, 0.3856, 0.1027, 0.3893, 0.09755, 0.3946, 0.1026, 0.3921, 0.1059, 0.3945, 0.09381, 0.4007, 0.0919, 0.4018, 0.09913, 0.3979, 0.1003, 0.4188, 0.127, 0.4135, 0.1308, 0.4101, 0.1242, 0.4135, 0.1219, 0.4071, 0.09199, 0.4133, 0.09406, 0.4099, 0.1007, 0.4059, 0.09931, 0.4074, 0.1327, 0.4009, 0.1327, 0.4019, 0.1254, 0.4061, 0.1254, 0.3947, 0.1306, 0.3894, 0.1268, 0.3946, 0.1214, 0.398, 0.124, 0.4185, 0.09789, 0.4224, 0.1031, 0.4159, 0.1067, 0.4133, 0.1034, 0.3856, 0.1215, 0.3836, 0.1153, 0.3909, 0.114, 0.3922, 0.118, 0.4244, 0.1092, 0.4245, 0.1157, 0.4173, 0.1147, 0.4172, 0.1106, 0.3836, 0.1089, 0.3856, 0.1027, 0.3921, 0.1059, 0.3909, 0.1098, 0.3893, 0.09755, 0.3945, 0.09381, 0.3979, 0.1003, 0.3946, 0.1026, 0.4225, 0.1218, 0.4188, 0.127, 0.4135, 0.1219, 0.416, 0.1186, 0.4007, 0.0919, 0.4071, 0.09199, 0.4059, 0.09931, 0.4018, 0.09913, 0.4135, 0.1308, 0.4074, 0.1327, 0.4061, 0.1254, 0.4101, 0.1242, 0.4133, 0.09406, 0.4185, 0.09789, 0.4133, 0.1034, 0.4099, 0.1007, 0.4009, 0.1327, 0.3947, 0.1306, 0.398, 0.124, 0.4019, 0.1254, 0.3894, 0.1268, 0.3856, 0.1215, 0.3922, 0.118, 0.3946, 0.1214, 0.4224, 0.1031, 0.4244, 0.1092, 0.4172, 0.1106, 0.4159, 0.1067, 0.3836, 0.1153, 0.3836, 0.1089, 0.3909, 0.1098, 0.3909, 0.114, 0.6508, 0.6328, 0.6371, 0.6423, 0.6286, 0.6334, 0.6454, 0.6218, 0.6371, 0.6423, 0.6271, 0.6556, 0.6163, 0.6497, 0.6286, 0.6334, 0.6271, 0.6556, 0.6217, 0.6712, 0.6096, 0.669, 0.6163, 0.6497, 0.6217, 0.6712, 0.6213, 0.6879, 0.6091, 0.6895, 0.6096, 0.669, 0.6213, 0.6879, 0.626, 0.7038, 0.6149, 0.7091, 0.6091, 0.6895, 0.626, 0.7038, 0.6354, 0.7175, 0.6265, 0.726, 0.6149, 0.7091, 0.6354, 0.7175, 0.6486, 0.7276, 0.6427, 0.7384, 0.6265, 0.726, 0.6486, 0.7276, 0.6642, 0.7331, 0.662, 0.7452, 0.6427, 0.7384, 0.6642, 0.7331, 0.6808, 0.7335, 0.6825, 0.7457, 0.662, 0.7452, 0.6808, 0.7335, 0.6968, 0.7287, 0.7021, 0.7398, 0.6825, 0.7457, 0.6968, 0.7287, 0.7104, 0.7193, 0.7189, 0.7282, 0.7021, 0.7398, 0.7104, 0.7193, 0.7205, 0.706, 0.7314, 0.7119, 0.7189, 0.7282, 0.7205, 0.706, 0.726, 0.6903, 0.7381, 0.6925, 0.7314, 0.7119, 0.726, 0.6903, 0.7264, 0.6736, 0.7386, 0.672, 0.7381, 0.6925, 0.7264, 0.6736, 0.7216, 0.6577, 0.7327, 0.6523, 0.7386, 0.672, 0.7216, 0.6577, 0.7121, 0.644, 0.721, 0.6354, 0.7327, 0.6523, 0.7121, 0.644, 0.6989, 0.6339, 0.7047, 0.623, 0.721, 0.6354, 0.6989, 0.6339, 0.6832, 0.6284, 0.6854, 0.6163, 0.7047, 0.623, 0.6832, 0.6284, 0.6666, 0.628, 0.665, 0.6158, 0.6854, 0.6163, 0.6666, 0.628, 0.6508, 0.6328, 0.6454, 0.6218, 0.665, 0.6158, 0.6699, 0.6989, 0.6755, 0.6992, 0.6808, 0.7335, 0.6642, 0.7331, 0.6903, 0.6733, 0.6872, 0.6685, 0.7121, 0.644, 0.7216, 0.6577, 0.5763, 0.7781, 0.5511, 0.7432, 0.6149, 0.7091, 0.6265, 0.726, 0.6573, 0.6883, 0.6603, 0.6932, 0.6354, 0.7175, 0.626, 0.7038, 0.8101, 0.7024, 0.7967, 0.7435, 0.7314, 0.7119, 0.7381, 0.6925, 0.6111, 0.558, 0.6521, 0.5446, 0.665, 0.6158, 0.6454, 0.6218, 0.8913, 0.2728, 0.9149, 0.2404, 0.9396, 0.2524, 0.9109, 0.2918, 0.6894, 0.6901, 0.6915, 0.6847, 0.726, 0.6903, 0.7205, 0.706, 0.6719, 0.6624, 0.6664, 0.6638, 0.6508, 0.6328, 0.6666, 0.628, 0.6583, 0.6714, 0.6563, 0.6768, 0.6217, 0.6712, 0.6271, 0.6556, 0.7363, 0.8038, 0.6952, 0.8171, 0.6825, 0.7457, 0.7021, 0.7398, 0.6755, 0.6992, 0.681, 0.6977, 0.6968, 0.7287, 0.6808, 0.7335, 0.7363, 0.5577, 0.7713, 0.5831, 0.721, 0.6354, 0.7047, 0.623, 0.6872, 0.6685, 0.6828, 0.6648, 0.6989, 0.6339, 0.7121, 0.644, 0.6111, 0.8035, 0.5763, 0.7781, 0.6265, 0.726, 0.6427, 0.7384, 0.8101, 0.6591, 0.8101, 0.7024, 0.7381, 0.6925, 0.7386, 0.672, 0.6603, 0.6932, 0.6646, 0.6968, 0.6486, 0.7276, 0.6354, 0.7175, 0.6915, 0.6847, 0.6918, 0.6789, 0.7264, 0.6736, 0.726, 0.6903, 0.5379, 0.7022, 0.5379, 0.6592, 0.6096, 0.669, 0.6091, 0.6895, 0.5379, 0.6592, 0.5512, 0.6183, 0.6163, 0.6497, 0.6096, 0.669, 0.425, 0.07139, 0.4366, 0.07987, 0.4187, 0.09773, 0.4134, 0.09386, 0.6264, 0.2962, 0.6277, 0.2886, 0.6492, 0.2958, 0.6455, 0.3025, 0.173, 0.1935, 0.1497, 0.1764, 0.1538, 0.1723, 0.1756, 0.1882, 0.1756, 0.1882, 0.1538, 0.1723, 0.1578, 0.1682, 0.1782, 0.1831, 0.2005, 0.2025, 0.173, 0.1935, 0.1756, 0.1882, 0.2014, 0.1967, 0.2014, 0.1967, 0.1756, 0.1882, 0.1782, 0.1831, 0.2023, 0.191, 0.2295, 0.2026, 0.2005, 0.2025, 0.2014, 0.1967, 0.2286, 0.1968, 0.2286, 0.1968, 0.2014, 0.1967, 0.2023, 0.191, 0.2277, 0.1911, 0.2572, 0.1936, 0.2295, 0.2026, 0.2286, 0.1968, 0.2545, 0.1884, 0.2545, 0.1884, 0.2286, 0.1968, 0.2277, 0.1911, 0.2519, 0.1833, 0.2807, 0.1765, 0.2572, 0.1936, 0.2545, 0.1884, 0.2765, 0.1724, 0.2765, 0.1724, 0.2545, 0.1884, 0.2519, 0.1833, 0.2724, 0.1683, 0.2978, 0.1529, 0.2807, 0.1765, 0.2765, 0.1724, 0.2925, 0.1503, 0.2925, 0.1503, 0.2765, 0.1724, 0.2724, 0.1683, 0.2874, 0.1477, 0.3066, 0.1253, 0.2978, 0.1529, 0.2925, 0.1503, 0.3008, 0.1244, 0.3008, 0.1244, 0.2925, 0.1503, 0.2874, 0.1477, 0.2951, 0.1236, 0.3064, 0.09635, 0.3066, 0.1253, 0.3008, 0.1244, 0.3007, 0.09733, 0.3007, 0.09733, 0.3008, 0.1244, 0.2951, 0.1236, 0.295, 0.09827, 0.2973, 0.06899, 0.3064, 0.09635, 0.3007, 0.09733, 0.2922, 0.0717, 0.2922, 0.0717, 0.3007, 0.09733, 0.295, 0.09827, 0.2871, 0.07434, 0.2802, 0.04588, 0.2973, 0.06899, 0.2922, 0.0717, 0.2762, 0.05006, 0.2762, 0.05006, 0.2922, 0.0717, 0.2871, 0.07434, 0.2722, 0.05411, 0.2569, 0.02925, 0.2802, 0.04588, 0.2762, 0.05006, 0.2543, 0.03447, 0.2543, 0.03447, 0.2762, 0.05006, 0.2722, 0.05411, 0.2518, 0.03956, 0.2296, 0.02059, 0.2569, 0.02925, 0.2543, 0.03447, 0.2287, 0.02637, 0.2287, 0.02637, 0.2543, 0.03447, 0.2518, 0.03956, 0.2279, 0.03202, 0.2007, 0.02059, 0.2296, 0.02059, 0.2287, 0.02637, 0.2016, 0.02638, 0.2016, 0.02638, 0.2287, 0.02637, 0.2279, 0.03202, 0.2025, 0.03204, 0.1731, 0.02943, 0.2007, 0.02059, 0.2016, 0.02638, 0.1758, 0.03465, 0.1758, 0.03465, 0.2016, 0.02638, 0.2025, 0.03204, 0.1784, 0.03974, 0.1497, 0.04633, 0.1731, 0.02943, 0.1758, 0.03465, 0.1539, 0.05045, 0.1539, 0.05045, 0.1758, 0.03465, 0.1784, 0.03974, 0.1579, 0.05448, 0.1328, 0.06961, 0.1497, 0.04633, 0.1539, 0.05045, 0.138, 0.07222, 0.138, 0.07222, 0.1539, 0.05045, 0.1579, 0.05448, 0.1431, 0.07479, 0.124, 0.09693, 0.1328, 0.06961, 0.138, 0.07222, 0.1297, 0.09781, 0.1297, 0.09781, 0.138, 0.07222, 0.1431, 0.07479, 0.1353, 0.09869, 0.1239, 0.1257, 0.124, 0.09693, 0.1297, 0.09781, 0.1297, 0.1247, 0.1297, 0.1247, 0.1297, 0.09781, 0.1353, 0.09869, 0.1353, 0.1238, 0.1328, 0.1531, 0.1239, 0.1257, 0.1297, 0.1247, 0.138, 0.1504, 0.138, 0.1504, 0.1297, 0.1247, 0.1353, 0.1238, 0.143, 0.1478, 0.1497, 0.1764, 0.1328, 0.1531, 0.138, 0.1504, 0.1538, 0.1723, 0.1538, 0.1723, 0.138, 0.1504, 0.143, 0.1478, 0.1578, 0.1682, 0.1843, 0.1713, 0.1672, 0.1589, 0.1708, 0.1553, 0.1866, 0.1667, 0.1866, 0.1667, 0.1708, 0.1553, 0.1744, 0.1517, 0.1889, 0.1622, 0.2044, 0.1779, 0.1843, 0.1713, 0.1866, 0.1667, 0.2052, 0.1728, 0.2052, 0.1728, 0.1866, 0.1667, 0.1889, 0.1622, 0.206, 0.1678, 0.2256, 0.1779, 0.2044, 0.1779, 0.2052, 0.1728, 0.2248, 0.1728, 0.2248, 0.1728, 0.2052, 0.1728, 0.206, 0.1678, 0.224, 0.1678, 0.2458, 0.1714, 0.2256, 0.1779, 0.2248, 0.1728, 0.2435, 0.1668, 0.2435, 0.1668, 0.2248, 0.1728, 0.224, 0.1678, 0.2412, 0.1623, 0.263, 0.1589, 0.2458, 0.1714, 0.2435, 0.1668, 0.2594, 0.1552, 0.2594, 0.1552, 0.2435, 0.1668, 0.2412, 0.1623, 0.2558, 0.1517, 0.2755, 0.1417, 0.263, 0.1589, 0.2594, 0.1552, 0.2709, 0.1394, 0.2709, 0.1394, 0.2594, 0.1552, 0.2558, 0.1517, 0.2664, 0.1371, 0.282, 0.1215, 0.2755, 0.1417, 0.2709, 0.1394, 0.2769, 0.1207, 0.2769, 0.1207, 0.2709, 0.1394, 0.2664, 0.1371, 0.2719, 0.12, 0.2819, 0.1004, 0.282, 0.1215, 0.2769, 0.1207, 0.2769, 0.1012, 0.2769, 0.1012, 0.2769, 0.1207, 0.2719, 0.12, 0.2719, 0.102, 0.2754, 0.08039, 0.2819, 0.1004, 0.2769, 0.1012, 0.2708, 0.08269, 0.2708, 0.08269, 0.2769, 0.1012, 0.2719, 0.102, 0.2664, 0.08501, 0.263, 0.06347, 0.2754, 0.08039, 0.2708, 0.08269, 0.2594, 0.06706, 0.2594, 0.06706, 0.2708, 0.08269, 0.2664, 0.08501, 0.2559, 0.07065, 0.246, 0.05132, 0.263, 0.06347, 0.2594, 0.06706, 0.2437, 0.05586, 0.2437, 0.05586, 0.2594, 0.06706, 0.2559, 0.07065, 0.2415, 0.06036, 0.2259, 0.04519, 0.246, 0.05132, 0.2437, 0.05586, 0.2252, 0.05029, 0.2252, 0.05029, 0.2437, 0.05586, 0.2415, 0.06036, 0.2246, 0.05531, 0.2045, 0.04523, 0.2259, 0.04519, 0.2252, 0.05029, 0.2052, 0.05032, 0.2052, 0.05032, 0.2252, 0.05029, 0.2246, 0.05531, 0.206, 0.05535, 0.1843, 0.05158, 0.2045, 0.04523, 0.2052, 0.05032, 0.1866, 0.05617, 0.1866, 0.05617, 0.2052, 0.05032, 0.206, 0.05535, 0.1889, 0.06066, 0.1672, 0.06382, 0.1843, 0.05158, 0.1866, 0.05617, 0.1708, 0.06746, 0.1708, 0.06746, 0.1866, 0.05617, 0.1889, 0.06066, 0.1744, 0.07102, 0.1549, 0.08077, 0.1672, 0.06382, 0.1708, 0.06746, 0.1594, 0.0831, 0.1594, 0.0831, 0.1708, 0.06746, 0.1744, 0.07102, 0.164, 0.08537, 0.1484, 0.1007, 0.1549, 0.08077, 0.1594, 0.0831, 0.1534, 0.1016, 0.1534, 0.1016, 0.1594, 0.0831, 0.164, 0.08537, 0.1584, 0.1023, 0.1484, 0.1218, 0.1484, 0.1007, 0.1534, 0.1016, 0.1534, 0.121, 0.1534, 0.121, 0.1534, 0.1016, 0.1584, 0.1023, 0.1584, 0.1202, 0.1548, 0.1418, 0.1484, 0.1218, 0.1534, 0.121, 0.1594, 0.1395, 0.1594, 0.1395, 0.1534, 0.121, 0.1584, 0.1202, 0.1639, 0.1372, 0.1672, 0.1589, 0.1548, 0.1418, 0.1594, 0.1395, 0.1708, 0.1553, 0.1708, 0.1553, 0.1594, 0.1395, 0.1639, 0.1372, 0.1744, 0.1517, 0.6061, 0.2962, 0.605, 0.2885, 0.6277, 0.2886, 0.6264, 0.2962, 0.7805, 0.3083, 0.8206, 0.3085, 0.8253, 0.3354, 0.7767, 0.3354, 0.7107, 0.09089, 0.687, 0.1232, 0.6624, 0.1112, 0.691, 0.07186, 0.9276, 0.1622, 0.9154, 0.1241, 0.9395, 0.1112, 0.9546, 0.1575, 0.6743, 0.2014, 0.6866, 0.2396, 0.6624, 0.2524, 0.6474, 0.2062, 0.8596, 0.06786, 0.8215, 0.05534, 0.8253, 0.02823, 0.8716, 0.04326, 0.8587, 0.2962, 0.8913, 0.2728, 0.9109, 0.2918, 0.8716, 0.3204, 0.7424, 0.2958, 0.7805, 0.3083, 0.7767, 0.3354, 0.7304, 0.3204, 0.7432, 0.06744, 0.7107, 0.09089, 0.691, 0.07186, 0.7304, 0.04326, 0.9275, 0.2023, 0.9276, 0.1622, 0.9546, 0.1575, 0.9546, 0.2062, 0.8215, 0.05534, 0.7814, 0.05519, 0.7767, 0.02823, 0.8253, 0.02823, 0.6866, 0.2396, 0.71, 0.2721, 0.691, 0.2918, 0.6624, 0.2524, 0.9154, 0.1241, 0.8919, 0.09154, 0.9109, 0.07186, 0.9395, 0.1112, 0.687, 0.1232, 0.6745, 0.1613, 0.6474, 0.1575, 0.6624, 0.1112, 0.8206, 0.3085, 0.8587, 0.2962, 0.8716, 0.3204, 0.8253, 0.3354, 0.9149, 0.2404, 0.9275, 0.2023, 0.9546, 0.2062, 0.9396, 0.2524, 0.7814, 0.05519, 0.7432, 0.06744, 0.7304, 0.04326, 0.7767, 0.02823, 0.71, 0.2721, 0.7424, 0.2958, 0.7304, 0.3204, 0.691, 0.2918, 0.8919, 0.09154, 0.8596, 0.06786, 0.8716, 0.04326, 0.9109, 0.07186, 0.6745, 0.1613, 0.6743, 0.2014, 0.6474, 0.2062, 0.6474, 0.1575])
me_ionthruster.materials.append(mat_colorable)
me_ionthruster.materials.append(mat_emissive)
me_ionthruster.materials.append(mat_base)
me_ionthruster.use_remesh_preserve_volume = False
me_ionthruster.use_remesh_preserve_attributes = False
me_ionthruster.use_mirror_vertex_groups = False
me_ionthruster.update()

# ---- objects
ob_thruster_flame_1 = bpy.data.objects.new('thruster_flame_1', None)
ob_slanted_body = bpy.data.objects.new('Slanted Body', me_cube_002)
ob_ionthruster = bpy.data.objects.new('IonThruster', me_ionthruster)
ob_sun = bpy.data.objects.new('Sun', light_sun)
ob_sun_001 = bpy.data.objects.new('Sun.001', light_sun_001)

# ---- transforms, parenting, visibility, modifiers, constraints
ob_thruster_flame_1.location = (0.0, 0.0, 0.0)
ob_thruster_flame_1.rotation_euler = (-0.7854, 0.0, 0.0)
ob_thruster_flame_1.scale = (1.7, 1.0, 1.0)
ob_thruster_flame_1.empty_display_type = 'ARROWS'
ob_thruster_flame_1.empty_image_offset = (0.0, 0.0)
ob_thruster_flame_1.lineart.crease_threshold = 0.0
ob_slanted_body.location = (0.0, 0.0, 0.0)
ob_slanted_body.lineart.crease_threshold = 0.0
ob_ionthruster.location = (0.0, 0.0, 0.0)
ob_ionthruster.lineart.crease_threshold = 0.0
ob_sun.location = (3.794, -4.135, 4.787)
ob_sun.rotation_euler = (0.5422, 0.6492, -2.732e-08)
ob_sun.hide_viewport = True
ob_sun.lineart.crease_threshold = 0.0
ob_sun_001.location = (-5.206, 3.865, 4.787)
ob_sun_001.rotation_euler = (0.1335, -0.5909, -0.4211)
ob_sun_001.hide_viewport = True
ob_sun_001.lineart.crease_threshold = 0.0

# ---- collection membership
col_collection_1.objects.link(ob_thruster_flame_1)
col_collection_1.objects.link(ob_slanted_body)
col_collection_1.objects.link(ob_ionthruster)
col_collection_1.objects.link(ob_sun)
col_collection_1.objects.link(ob_sun_001)

# ---- scene / render settings (as saved in the file)
scene.frame_start = 1; scene.frame_end = 250; scene.frame_set(1)
scene.render.engine = 'BLENDER_EEVEE_NEXT'
scene.render.resolution_percentage = 50
scene.render.dither_intensity = 0.0
scene.cycles.use_denoising = False
scene.cycles.samples = 10
scene.cycles.sampling_pattern = 'TABULATED_SOBOL'
scene.cycles.light_sampling_threshold = 0.0
scene.cycles.use_adaptive_sampling = False
scene.cycles.use_light_tree = False
scene.cycles.blur_glossy = 0.0
scene.cycles.volume_bounces = 1
scene.cycles.pixel_filter_type = 'GAUSSIAN'
scene.cycles.sample_clamp_indirect = 0.0
scene.view_settings.view_transform = 'Standard'
bpy.context.view_layer.update()

# ---- added for rendering (the .blend has no active camera): camera
cam_auto = bpy.data.cameras.new('AutoCamera')
cam_auto.lens = 50.0
cam_auto.sensor_width = 36.0
cam_auto.clip_end = 1000.0
ob_auto_camera = bpy.data.objects.new('AutoCamera', cam_auto)
scene.collection.objects.link(ob_auto_camera)
ob_auto_camera.location = (4.00634, -4.80761, 3.20507)
ob_auto_camera.rotation_euler = (1.09748, -7.21219e-08, 0.694738)
scene.camera = ob_auto_camera
bpy.context.view_layer.update()
